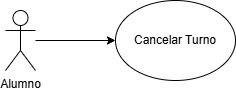

The diagram above was exported from draw.io. Its source (the exported page's mxGraphModel, read from the mxfile embedded in the PNG):
<mxGraphModel dx="1182" dy="650" grid="1" gridSize="10" guides="1" tooltips="1" connect="1" arrows="1" fold="1" page="1" pageScale="1" pageWidth="827" pageHeight="1169" math="0" shadow="0">
  <root>
    <mxCell id="0" />
    <mxCell id="1" parent="0" />
    <mxCell id="r3ODgb1Gs06pOT7j9ifu-1" parent="1" style="shape=umlActor;verticalLabelPosition=bottom;verticalAlign=top;html=1;outlineConnect=0;" value="Alumno" vertex="1">
      <mxGeometry height="60" width="30" x="110" y="220" as="geometry" />
    </mxCell>
    <mxCell id="r3ODgb1Gs06pOT7j9ifu-4" parent="1" style="ellipse;whiteSpace=wrap;html=1;" value="Cancelar Turno" vertex="1">
      <mxGeometry height="80" width="120" x="220" y="210" as="geometry" />
    </mxCell>
    <mxCell id="r3ODgb1Gs06pOT7j9ifu-5" edge="1" parent="1" source="r3ODgb1Gs06pOT7j9ifu-1" style="endArrow=classic;html=1;rounded=0;" target="r3ODgb1Gs06pOT7j9ifu-4" value="">
      <mxGeometry height="50" relative="1" width="50" as="geometry">
        <mxPoint x="140" y="290" as="sourcePoint" />
        <mxPoint x="190" y="240" as="targetPoint" />
      </mxGeometry>
    </mxCell>
  </root>
</mxGraphModel>